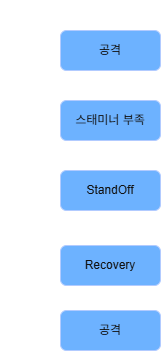

The diagram above was exported from draw.io. Its source (the exported page's mxGraphModel, read from the mxfile embedded in the PNG):
<mxGraphModel dx="1414" dy="841" grid="1" gridSize="10" guides="1" tooltips="1" connect="1" arrows="1" fold="1" page="1" pageScale="1" pageWidth="1169" pageHeight="827" math="0" shadow="0">
  <root>
    <mxCell id="0" />
    <mxCell id="1" parent="0" />
    <mxCell id="IrAkU5ZppusMCm4KJZ_x-1" edge="1" parent="1" source="IrAkU5ZppusMCm4KJZ_x-2" style="edgeStyle=orthogonalEdgeStyle;rounded=0;orthogonalLoop=1;jettySize=auto;html=1;exitX=0.5;exitY=1;exitDx=0;exitDy=0;entryX=0.5;entryY=0;entryDx=0;entryDy=0;" target="IrAkU5ZppusMCm4KJZ_x-4">
      <mxGeometry relative="1" as="geometry" />
    </mxCell>
    <mxCell id="IrAkU5ZppusMCm4KJZ_x-2" parent="1" style="rounded=1;whiteSpace=wrap;html=1;fillColor=#0050ef;fontColor=#ffffff;strokeColor=#001DBC;" value="공격" vertex="1">
      <mxGeometry height="40" width="100" x="100" y="60" as="geometry" />
    </mxCell>
    <mxCell id="IrAkU5ZppusMCm4KJZ_x-3" edge="1" parent="1" source="IrAkU5ZppusMCm4KJZ_x-4" style="edgeStyle=orthogonalEdgeStyle;rounded=0;orthogonalLoop=1;jettySize=auto;html=1;exitX=0.5;exitY=1;exitDx=0;exitDy=0;entryX=0.5;entryY=0;entryDx=0;entryDy=0;" target="IrAkU5ZppusMCm4KJZ_x-6">
      <mxGeometry relative="1" as="geometry" />
    </mxCell>
    <mxCell id="IrAkU5ZppusMCm4KJZ_x-4" parent="1" style="rounded=1;whiteSpace=wrap;html=1;fillColor=#0050ef;fontColor=#ffffff;strokeColor=#001DBC;" value="스태미너 부족" vertex="1">
      <mxGeometry height="40" width="100" x="100" y="130" as="geometry" />
    </mxCell>
    <mxCell id="IrAkU5ZppusMCm4KJZ_x-5" edge="1" parent="1" source="IrAkU5ZppusMCm4KJZ_x-6" style="edgeStyle=orthogonalEdgeStyle;rounded=0;orthogonalLoop=1;jettySize=auto;html=1;exitX=0.5;exitY=1;exitDx=0;exitDy=0;entryX=0.5;entryY=0;entryDx=0;entryDy=0;" target="IrAkU5ZppusMCm4KJZ_x-8">
      <mxGeometry relative="1" as="geometry" />
    </mxCell>
    <mxCell id="IrAkU5ZppusMCm4KJZ_x-6" parent="1" style="rounded=1;whiteSpace=wrap;html=1;fillColor=#0050ef;fontColor=#ffffff;strokeColor=#001DBC;" value="StandOff" vertex="1">
      <mxGeometry height="40" width="100" x="100" y="200" as="geometry" />
    </mxCell>
    <mxCell id="IrAkU5ZppusMCm4KJZ_x-7" edge="1" parent="1" source="IrAkU5ZppusMCm4KJZ_x-8" style="edgeStyle=orthogonalEdgeStyle;rounded=0;orthogonalLoop=1;jettySize=auto;html=1;exitX=0.5;exitY=1;exitDx=0;exitDy=0;entryX=0.5;entryY=0;entryDx=0;entryDy=0;" target="IrAkU5ZppusMCm4KJZ_x-9">
      <mxGeometry relative="1" as="geometry" />
    </mxCell>
    <mxCell id="IrAkU5ZppusMCm4KJZ_x-8" parent="1" style="rounded=1;whiteSpace=wrap;html=1;fillColor=#0050ef;fontColor=#ffffff;strokeColor=#001DBC;" value="Recovery" vertex="1">
      <mxGeometry height="40" width="100" x="100" y="275" as="geometry" />
    </mxCell>
    <mxCell id="IrAkU5ZppusMCm4KJZ_x-9" parent="1" style="rounded=1;whiteSpace=wrap;html=1;fillColor=#0050ef;fontColor=#ffffff;strokeColor=#001DBC;" value="공격" vertex="1">
      <mxGeometry height="40" width="100" x="100" y="340" as="geometry" />
    </mxCell>
    <mxCell id="IrAkU5ZppusMCm4KJZ_x-10" parent="1" style="text;html=1;whiteSpace=wrap;strokeColor=none;fillColor=none;align=center;verticalAlign=middle;rounded=0;" value="Monster&lt;div&gt;Stamina&lt;/div&gt;" vertex="1">
      <mxGeometry height="30" width="60" x="40" y="30" as="geometry" />
    </mxCell>
  </root>
</mxGraphModel>